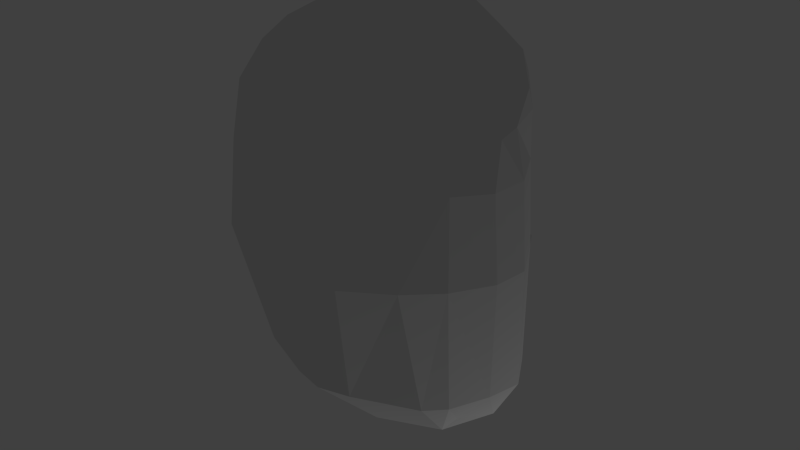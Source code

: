 # Source: face_begin2.blend  (saved by Blender 2.76.0; exported with 4.5.12 LTS)
import bpy
from mathutils import Matrix  # noqa: F401  (used for matrix-valued properties, if any)

bpy.ops.wm.read_factory_settings(use_empty=True)
scene = bpy.context.scene
scene.name = 'Scene'

# ---- collections
col_collection_1 = bpy.data.collections.new('Collection 1'); scene.collection.children.link(col_collection_1)

# ---- world
world_world = bpy.data.worlds.new('World'); scene.world = world_world
world_world.color = (0.05088, 0.05088, 0.05088)
world_world.use_sun_shadow = False
world_world.sun_shadow_jitter_overblur = 0.0
world_world.cycles.sampling_method = 'MANUAL'
world_world.cycles.sample_map_resolution = 256

# ---- lights
light_lamp = bpy.data.lights.new('Lamp', 'POINT')
light_lamp.transmission_factor = 0.0
light_lamp.cutoff_distance = 30.0
light_lamp.energy = 100.0
light_lamp.shadow_buffer_clip_start = 1.001
light_lamp.shadow_soft_size = 0.1
light_lamp.shadow_maximum_resolution = 0.006
light_lamp.use_absolute_resolution = True
light_lamp.cycles.use_multiple_importance_sampling = False

# ---- meshes
me_plane = bpy.data.meshes.new('Plane')
me_plane.from_pydata([(0.1496, -0.2979, 1.035), (0.1852, 0.1789, 1.046), (0.0, -0.2624, 1.128), (0.0, 0.2061, 1.149), (0.334, -0.3895, 0.8407), (0.3334, 0.2014, 0.9331), (0.4756, -0.1872, 0.6872), (0.464, 0.1971, 0.8514), (0.6351, 0.2076, 0.6364), (0.536, 0.1762, 0.7387), (0.4502, 0.2597, 0.8616), (0.527, 0.4207, 0.749), (0.2793, 0.3203, 1.005), (0.3477, 0.5156, 0.851), (0.0, 0.3539, 1.106), (0.0, 0.5639, 1.024), (0.1273, -0.3872, 1.158), (0.0, -0.3685, 1.305), (0.8313, 0.2253, 0.4625), (1.326, 0.2554, -0.1118), (1.501, -1.109, -0.3902), (0.2135, -0.4036, 0.9532), (0.3348, -0.625, 0.6559), (0.1054, -0.5589, 1.127), (0.0, -0.549, 1.323), (0.2131, -0.5474, 0.9122), (0.06397, -1.224, 0.9425), (0.0, -1.224, 1.056), (0.1583, -1.213, 0.7991), (0.05773, -1.914, 0.7988), (0.0, -1.914, 0.8507), (0.1691, -1.903, 0.717), (0.2672, -1.273, 0.4094), (0.3411, -1.817, 0.3788), (0.4335, -2.223, 0.5126), (0.4455, -2.04, 0.3997), (0.8959, -2.313, 0.3395), (0.8532, -2.149, 0.2368), (1.265, -1.944, -0.0288), (1.073, -1.864, 0.07323), (0.5033, -0.9539, 0.5025), (0.5363, -1.073, 0.3589), (0.9609, -0.8923, 0.5348), (0.9004, -1.038, 0.2164), (1.272, -1.114, 0.0328), (1.136, -1.242, 0.09396), (0.6488, 0.6133, 0.6877), (0.7399, -0.4882, 0.6059), (0.9919, 0.2128, 0.3296), (0.4409, 0.706, 0.8308), (0.0, 0.7458, 1.004), (0.7409, 0.7679, 0.6367), (0.5163, 0.869, 0.7899), (0.0, 0.9645, 0.9951), (1.142, 0.2296, 0.2171), (0.8032, 0.8802, 0.5548), (0.5908, 1.071, 0.6773), (0.0, 1.259, 0.7902), (0.8741, 0.9673, 0.1752), (0.6852, 1.042, 0.2157), (0.0, 1.335, 0.4619), (0.09023, -2.285, 0.7989), (0.0, -2.276, 0.8506), (0.2898, -2.444, 0.7174), (0.5029, -2.533, 0.5128), (0.9541, -2.539, 0.3397), (1.255, -2.375, -0.02884), (0.1506, -2.807, 0.6365), (0.0, -2.804, 0.656), (0.3587, -2.802, 0.5894), (0.5628, -2.809, 0.4958), (0.9716, -2.764, 0.2141), (1.246, -2.572, -0.0806), (0.1465, -3.163, 0.3679), (0.0, -3.167, 0.3804), (0.3597, -3.128, 0.2604), (0.564, -3.066, 0.1285), (0.9725, -2.89, -0.05334), (1.221, -2.62, -0.1963), (0.153, -3.283, -0.1216), (0.0, -3.297, -0.1043), (0.3611, -3.214, -0.1683), (0.5651, -3.136, -0.2115), (0.9735, -2.893, -0.3796), (1.222, -2.61, -0.3795), (0.1542, -3.268, -0.4908), (0.0, -3.286, -0.4785), (0.3622, -3.188, -0.5148), (0.5661, -3.101, -0.5325), (0.9741, -2.867, -0.5829), (1.214, -2.592, -0.5823), (0.1562, -3.022, -1.104), (0.0, -3.045, -1.104), (0.364, -3.003, -1.083), (0.5678, -2.918, -1.053), (0.9751, -2.729, -0.8939), (1.223, -2.51, -0.7747), (0.1573, -2.611, -1.463), (0.0, -2.615, -1.452), (0.365, -2.589, -1.409), (0.5686, -2.559, -1.321), (0.9458, -2.464, -1.21), (1.158, -2.348, -0.9357), (0.1047, -2.021, -1.732), (0.0, -2.029, -1.731), (0.3124, -2.04, -1.687), (0.5161, -2.036, -1.632), (0.9285, -1.961, -1.339), (1.206, -1.942, -1.054), (0.1046, -1.121, -1.722), (0.0, -1.123, -1.746), (0.3125, -1.121, -1.701), (0.5161, -1.113, -1.643), (0.9718, -1.134, -1.399), (1.248, -1.119, -1.1), (0.0, 0.2165, -1.365), (0.3111, 0.2206, -1.284), (0.9189, 0.2391, -1.017), (1.101, 0.2279, -0.8555), (0.0, 1.012, -0.5644), (0.7064, 0.8928, -0.431), (0.8166, 0.7574, -0.3426), (1.475, -1.941, -0.431), (1.387, -2.34, -0.644), (1.372, -2.371, -0.4199), (1.403, -1.912, -0.7215), (1.444, -1.093, -0.6996), (1.262, 0.2364, -0.4674)], [], [(2, 0, 1, 3), (1, 0, 4, 5), (5, 4, 6, 7), (7, 6, 8, 9), (9, 8, 11, 10), (10, 11, 13, 12), (12, 13, 15, 14), (0, 2, 17, 16), (25, 28, 40, 22), (57, 56, 59, 60), (16, 17, 24, 23), (25, 23, 26, 28), (23, 24, 27, 26), (28, 26, 29, 31), (26, 27, 30, 29), (28, 31, 33, 32), (33, 31, 34, 35), (35, 34, 36, 37), (37, 36, 38, 39), (28, 32, 41, 40), (40, 41, 43, 42), (42, 43, 45, 44), (38, 44, 45, 39), (4, 21, 25, 22), (13, 11, 46, 49), (8, 6, 47, 18), (15, 13, 49, 50), (11, 8, 18, 46), (6, 4, 22, 47), (42, 47, 22, 40), (51, 48, 54, 55), (49, 46, 51, 52), (46, 18, 48, 51), (50, 49, 52, 53), (18, 47, 42, 48), (52, 51, 55, 56), (53, 52, 56, 57), (48, 42, 44, 54), (0, 16, 21, 4), (21, 16, 23, 25), (54, 44, 20, 19), (56, 55, 58, 59), (55, 54, 19, 58), (31, 29, 61, 63), (34, 31, 63, 64), (36, 34, 64, 65), (29, 30, 62, 61), (38, 36, 65, 66), (64, 63, 69, 70), (61, 62, 68, 67), (65, 64, 70, 71), (63, 61, 67, 69), (66, 65, 71, 72), (70, 69, 75, 76), (67, 68, 74, 73), (71, 70, 76, 77), (69, 67, 73, 75), (72, 71, 77, 78), (76, 75, 81, 82), (73, 74, 80, 79), (77, 76, 82, 83), (75, 73, 79, 81), (78, 77, 83, 84), (82, 81, 87, 88), (79, 80, 86, 85), (83, 82, 88, 89), (81, 79, 85, 87), (84, 83, 89, 90), (88, 87, 93, 94), (85, 86, 92, 91), (89, 88, 94, 95), (87, 85, 91, 93), (90, 89, 95, 96), (94, 93, 99, 100), (91, 92, 98, 97), (95, 94, 100, 101), (93, 91, 97, 99), (96, 95, 101, 102), (100, 99, 105, 106), (97, 98, 104, 103), (101, 100, 106, 107), (99, 97, 103, 105), (102, 101, 107, 108), (106, 105, 111, 112), (103, 104, 110, 109), (107, 106, 112, 113), (105, 103, 109, 111), (108, 107, 113, 114), (116, 115, 119, 120, 117), (110, 115, 116, 111, 109), (114, 113, 117, 118), (112, 111, 116, 117, 113), (118, 117, 120, 121), (58, 121, 120, 59), (59, 120, 119, 60), (38, 66, 124, 122), (44, 38, 122, 20), (102, 108, 125, 123), (108, 114, 126, 125), (114, 118, 127, 126), (96, 102, 123, 90), (66, 72, 78, 84, 124), (126, 127, 19, 20), (19, 127, 118, 121, 58), (125, 126, 20, 122), (123, 125, 122, 124), (90, 123, 124, 84)])
me_plane.use_remesh_preserve_volume = False
me_plane.use_remesh_preserve_attributes = False
me_plane.use_mirror_vertex_groups = False
me_plane.update()
lat_lattice = bpy.data.lattices.new('Lattice')
lat_lattice.points.foreach_set('co_deform', [-0.5, -0.5, -0.5, 0.5, -0.5, -0.5, -0.5, 0.5, -0.5, 0.5, 0.5, -0.5, -0.5, -0.5, 0.5, 0.5, -0.5, 0.5, -0.5, 0.5, 0.5, 0.5, 0.5, 0.5])

# ---- objects
ob_plane = bpy.data.objects.new('Plane', me_plane)
ob_lattice = bpy.data.objects.new('Lattice', lat_lattice)
ob_lamp = bpy.data.objects.new('Lamp', light_lamp)

# ---- transforms, parenting, visibility, modifiers, constraints
ob_plane.location = (0.0, 0.0, 10.66)
ob_plane.rotation_euler = (-1.571, 2.885e-10, -0.003183)
ob_plane.lineart.crease_threshold = 0.0
_m = ob_plane.modifiers.new('Mirror', 'MIRROR')
_m.use_clip = True
ob_lattice.location = (0.0, 0.0, 0.0)
ob_lattice.lineart.crease_threshold = 0.0
ob_lamp.location = (4.076, 1.005, 5.904)
ob_lamp.rotation_euler = (0.6503, 0.05522, 1.866)
ob_lamp.lock_rotations_4d = False
ob_lamp.empty_display_type = 'ARROWS'
ob_lamp.color = (0.0, 0.0, 0.0, 0.0)
ob_lamp.lineart.crease_threshold = 0.0

# ---- collection membership
col_collection_1.objects.link(ob_plane)
col_collection_1.objects.link(ob_lattice)
col_collection_1.objects.link(ob_lamp)

# ---- scene / render settings (as saved in the file)
scene.frame_start = 1; scene.frame_end = 250; scene.frame_set(1)
scene.render.engine = 'BLENDER_EEVEE_NEXT'
scene.render.resolution_percentage = 50
scene.render.dither_intensity = 0.0
scene.cycles.use_denoising = False
scene.cycles.samples = 10
scene.cycles.sampling_pattern = 'TABULATED_SOBOL'
scene.cycles.light_sampling_threshold = 0.0
scene.cycles.use_adaptive_sampling = False
scene.cycles.use_light_tree = False
scene.cycles.blur_glossy = 0.0
scene.cycles.pixel_filter_type = 'GAUSSIAN'
scene.cycles.sample_clamp_indirect = 0.0
scene.view_settings.view_transform = 'Standard'
bpy.context.view_layer.update()

# ---- added for rendering (the .blend has no active camera): camera
cam_auto = bpy.data.cameras.new('AutoCamera')
cam_auto.lens = 50.0
cam_auto.sensor_width = 36.0
cam_auto.clip_end = 1000.0
ob_auto_camera = bpy.data.objects.new('AutoCamera', cam_auto)
scene.collection.objects.link(ob_auto_camera)
ob_auto_camera.location = (5.85184, -7.2347, 16.319)
ob_auto_camera.rotation_euler = (1.09748, -7.21219e-08, 0.694738)
scene.camera = ob_auto_camera
bpy.context.view_layer.update()
